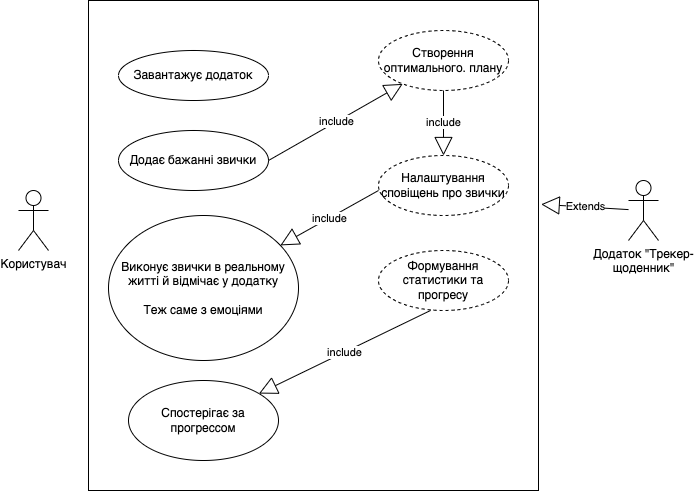

The diagram above was exported from draw.io. Its source (the exported page's mxGraphModel, read from the mxfile embedded in the PNG):
<mxGraphModel dx="923" dy="593" grid="1" gridSize="10" guides="1" tooltips="1" connect="1" arrows="1" fold="1" page="1" pageScale="1" pageWidth="827" pageHeight="1169" math="0" shadow="0">
  <root>
    <mxCell id="0" />
    <mxCell id="1" parent="0" />
    <mxCell id="1tZ80hy66V-xwq_e3CZC-1" value="Користувач" style="shape=umlActor;verticalLabelPosition=bottom;verticalAlign=top;html=1;outlineConnect=0;" vertex="1" parent="1">
      <mxGeometry x="80" y="240" width="30" height="60" as="geometry" />
    </mxCell>
    <mxCell id="1tZ80hy66V-xwq_e3CZC-3" value="Додаток &quot;Трекер-&lt;div&gt;щоденник&quot;&lt;/div&gt;" style="shape=umlActor;verticalLabelPosition=bottom;verticalAlign=top;html=1;outlineConnect=0;" vertex="1" parent="1">
      <mxGeometry x="690" y="230" width="30" height="60" as="geometry" />
    </mxCell>
    <mxCell id="1tZ80hy66V-xwq_e3CZC-7" value="" style="rounded=0;whiteSpace=wrap;html=1;" vertex="1" parent="1">
      <mxGeometry x="150" y="50" width="450" height="490" as="geometry" />
    </mxCell>
    <mxCell id="1tZ80hy66V-xwq_e3CZC-11" value="Завантажує додаток" style="ellipse;whiteSpace=wrap;html=1;" vertex="1" parent="1">
      <mxGeometry x="180" y="100" width="150" height="50" as="geometry" />
    </mxCell>
    <mxCell id="1tZ80hy66V-xwq_e3CZC-14" value="Створення оптимального. плану" style="ellipse;whiteSpace=wrap;html=1;align=center;dashed=1;" vertex="1" parent="1">
      <mxGeometry x="440" y="80" width="130" height="60" as="geometry" />
    </mxCell>
    <mxCell id="1tZ80hy66V-xwq_e3CZC-15" value="Налаштування сповіщень про звички" style="ellipse;whiteSpace=wrap;html=1;align=center;dashed=1;" vertex="1" parent="1">
      <mxGeometry x="440" y="205" width="130" height="60" as="geometry" />
    </mxCell>
    <mxCell id="1tZ80hy66V-xwq_e3CZC-17" value="Додає бажанні звички" style="ellipse;whiteSpace=wrap;html=1;" vertex="1" parent="1">
      <mxGeometry x="180" y="180" width="150" height="60" as="geometry" />
    </mxCell>
    <mxCell id="1tZ80hy66V-xwq_e3CZC-19" value="Виконує звички в реальному житті й відмічає у додатку&lt;br&gt;&lt;br&gt;Теж саме з емоціями" style="ellipse;whiteSpace=wrap;html=1;" vertex="1" parent="1">
      <mxGeometry x="170" y="265" width="190" height="145" as="geometry" />
    </mxCell>
    <mxCell id="1tZ80hy66V-xwq_e3CZC-21" value="Формування статистики та прогресу" style="ellipse;whiteSpace=wrap;html=1;align=center;dashed=1;" vertex="1" parent="1">
      <mxGeometry x="440" y="300" width="130" height="60" as="geometry" />
    </mxCell>
    <mxCell id="1tZ80hy66V-xwq_e3CZC-26" value="Extends" style="endArrow=block;endSize=16;endFill=0;html=1;rounded=0;entryX=1.006;entryY=0.416;entryDx=0;entryDy=0;entryPerimeter=0;" edge="1" parent="1" source="1tZ80hy66V-xwq_e3CZC-3" target="1tZ80hy66V-xwq_e3CZC-7">
      <mxGeometry width="160" relative="1" as="geometry">
        <mxPoint x="420" y="360" as="sourcePoint" />
        <mxPoint x="580" y="360" as="targetPoint" />
      </mxGeometry>
    </mxCell>
    <mxCell id="1tZ80hy66V-xwq_e3CZC-31" value="include" style="endArrow=block;endSize=16;endFill=0;html=1;rounded=0;exitX=0.5;exitY=1;exitDx=0;exitDy=0;" edge="1" parent="1" source="1tZ80hy66V-xwq_e3CZC-14" target="1tZ80hy66V-xwq_e3CZC-15">
      <mxGeometry x="0.0009" width="160" relative="1" as="geometry">
        <mxPoint x="480" y="402" as="sourcePoint" />
        <mxPoint x="360" y="300" as="targetPoint" />
        <mxPoint as="offset" />
      </mxGeometry>
    </mxCell>
    <mxCell id="1tZ80hy66V-xwq_e3CZC-32" value="include" style="endArrow=block;endSize=16;endFill=0;html=1;rounded=0;exitX=1;exitY=0.5;exitDx=0;exitDy=0;" edge="1" parent="1" source="1tZ80hy66V-xwq_e3CZC-17" target="1tZ80hy66V-xwq_e3CZC-14">
      <mxGeometry x="0.0009" width="160" relative="1" as="geometry">
        <mxPoint x="440" y="150" as="sourcePoint" />
        <mxPoint x="360" y="205" as="targetPoint" />
        <mxPoint as="offset" />
      </mxGeometry>
    </mxCell>
    <mxCell id="1tZ80hy66V-xwq_e3CZC-35" value="Спостерігає за прогрессом" style="ellipse;whiteSpace=wrap;html=1;" vertex="1" parent="1">
      <mxGeometry x="190" y="430" width="150" height="80" as="geometry" />
    </mxCell>
    <mxCell id="1tZ80hy66V-xwq_e3CZC-37" value="include" style="endArrow=block;endSize=16;endFill=0;html=1;rounded=0;exitX=1;exitY=0.5;exitDx=0;exitDy=0;" edge="1" parent="1" target="1tZ80hy66V-xwq_e3CZC-19">
      <mxGeometry x="0.0009" width="160" relative="1" as="geometry">
        <mxPoint x="440" y="240" as="sourcePoint" />
        <mxPoint x="549" y="165" as="targetPoint" />
        <mxPoint as="offset" />
      </mxGeometry>
    </mxCell>
    <mxCell id="1tZ80hy66V-xwq_e3CZC-38" value="include" style="endArrow=block;endSize=16;endFill=0;html=1;rounded=0;exitX=1;exitY=0.5;exitDx=0;exitDy=0;" edge="1" parent="1" target="1tZ80hy66V-xwq_e3CZC-35">
      <mxGeometry x="0.0009" width="160" relative="1" as="geometry">
        <mxPoint x="492" y="360" as="sourcePoint" />
        <mxPoint x="400" y="418" as="targetPoint" />
        <mxPoint as="offset" />
      </mxGeometry>
    </mxCell>
  </root>
</mxGraphModel>